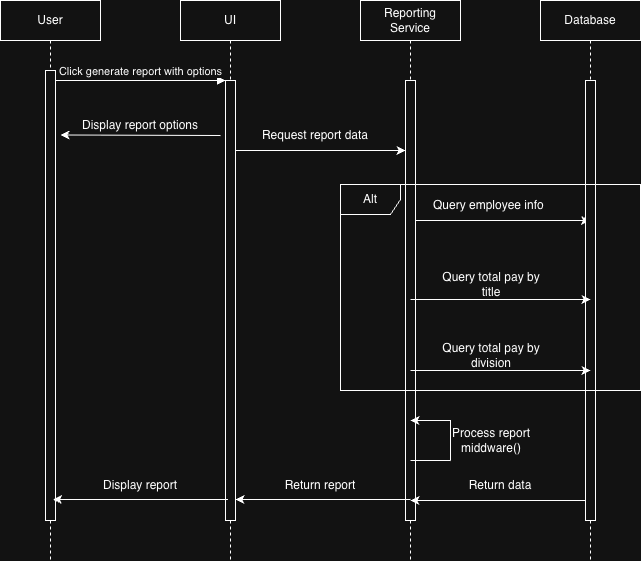

The diagram above was exported from draw.io. Its source (the exported page's mxGraphModel, read from the mxfile embedded in the PNG):
<mxGraphModel dx="1185" dy="546" grid="1" gridSize="10" guides="1" tooltips="1" connect="1" arrows="1" fold="1" page="1" pageScale="1" pageWidth="850" pageHeight="1100" math="0" shadow="0">
  <root>
    <mxCell id="0" />
    <mxCell id="1" parent="0" />
    <mxCell id="aM9ryv3xv72pqoxQDRHE-1" value="User" style="shape=umlLifeline;perimeter=lifelinePerimeter;whiteSpace=wrap;html=1;container=0;dropTarget=0;collapsible=0;recursiveResize=0;outlineConnect=0;portConstraint=eastwest;newEdgeStyle={&quot;edgeStyle&quot;:&quot;elbowEdgeStyle&quot;,&quot;elbow&quot;:&quot;vertical&quot;,&quot;curved&quot;:0,&quot;rounded&quot;:0};" parent="1" vertex="1">
      <mxGeometry x="40" y="40" width="100" height="560" as="geometry" />
    </mxCell>
    <mxCell id="aM9ryv3xv72pqoxQDRHE-2" value="" style="html=1;points=[];perimeter=orthogonalPerimeter;outlineConnect=0;targetShapes=umlLifeline;portConstraint=eastwest;newEdgeStyle={&quot;edgeStyle&quot;:&quot;elbowEdgeStyle&quot;,&quot;elbow&quot;:&quot;vertical&quot;,&quot;curved&quot;:0,&quot;rounded&quot;:0};" parent="aM9ryv3xv72pqoxQDRHE-1" vertex="1">
      <mxGeometry x="45" y="70" width="10" height="450" as="geometry" />
    </mxCell>
    <mxCell id="u3X7kUvc4MrYSRrBqef0-3" value="" style="edgeStyle=elbowEdgeStyle;rounded=0;orthogonalLoop=1;jettySize=auto;html=1;elbow=vertical;curved=0;" parent="1" edge="1">
      <mxGeometry relative="1" as="geometry">
        <mxPoint x="265" y="190" as="sourcePoint" />
        <mxPoint x="445" y="190" as="targetPoint" />
      </mxGeometry>
    </mxCell>
    <mxCell id="aM9ryv3xv72pqoxQDRHE-5" value="UI" style="shape=umlLifeline;perimeter=lifelinePerimeter;whiteSpace=wrap;html=1;container=0;dropTarget=0;collapsible=0;recursiveResize=0;outlineConnect=0;portConstraint=eastwest;newEdgeStyle={&quot;edgeStyle&quot;:&quot;elbowEdgeStyle&quot;,&quot;elbow&quot;:&quot;vertical&quot;,&quot;curved&quot;:0,&quot;rounded&quot;:0};" parent="1" vertex="1">
      <mxGeometry x="220" y="40" width="100" height="560" as="geometry" />
    </mxCell>
    <mxCell id="aM9ryv3xv72pqoxQDRHE-6" value="" style="html=1;points=[];perimeter=orthogonalPerimeter;outlineConnect=0;targetShapes=umlLifeline;portConstraint=eastwest;newEdgeStyle={&quot;edgeStyle&quot;:&quot;elbowEdgeStyle&quot;,&quot;elbow&quot;:&quot;vertical&quot;,&quot;curved&quot;:0,&quot;rounded&quot;:0};" parent="aM9ryv3xv72pqoxQDRHE-5" vertex="1">
      <mxGeometry x="45" y="80" width="10" height="440" as="geometry" />
    </mxCell>
    <mxCell id="aM9ryv3xv72pqoxQDRHE-7" value="Click generate report with options" style="html=1;verticalAlign=bottom;endArrow=block;edgeStyle=elbowEdgeStyle;elbow=horizontal;curved=0;rounded=0;" parent="1" source="aM9ryv3xv72pqoxQDRHE-2" target="aM9ryv3xv72pqoxQDRHE-6" edge="1">
      <mxGeometry relative="1" as="geometry">
        <mxPoint x="195" y="130" as="sourcePoint" />
        <Array as="points">
          <mxPoint x="180" y="120" />
        </Array>
      </mxGeometry>
    </mxCell>
    <mxCell id="u3X7kUvc4MrYSRrBqef0-6" value="" style="edgeStyle=elbowEdgeStyle;rounded=0;orthogonalLoop=1;jettySize=auto;html=1;elbow=vertical;curved=0;" parent="1" edge="1">
      <mxGeometry relative="1" as="geometry">
        <mxPoint x="449.5" y="260" as="sourcePoint" />
        <mxPoint x="629.5" y="260" as="targetPoint" />
      </mxGeometry>
    </mxCell>
    <mxCell id="u3X7kUvc4MrYSRrBqef0-1" value="Reporting&lt;div&gt;Service&lt;/div&gt;" style="shape=umlLifeline;perimeter=lifelinePerimeter;whiteSpace=wrap;html=1;container=0;dropTarget=0;collapsible=0;recursiveResize=0;outlineConnect=0;portConstraint=eastwest;newEdgeStyle={&quot;edgeStyle&quot;:&quot;elbowEdgeStyle&quot;,&quot;elbow&quot;:&quot;vertical&quot;,&quot;curved&quot;:0,&quot;rounded&quot;:0};" parent="1" vertex="1">
      <mxGeometry x="400" y="40" width="100" height="560" as="geometry" />
    </mxCell>
    <mxCell id="u3X7kUvc4MrYSRrBqef0-2" value="" style="html=1;points=[];perimeter=orthogonalPerimeter;outlineConnect=0;targetShapes=umlLifeline;portConstraint=eastwest;newEdgeStyle={&quot;edgeStyle&quot;:&quot;elbowEdgeStyle&quot;,&quot;elbow&quot;:&quot;vertical&quot;,&quot;curved&quot;:0,&quot;rounded&quot;:0};" parent="u3X7kUvc4MrYSRrBqef0-1" vertex="1">
      <mxGeometry x="45" y="80" width="10" height="440" as="geometry" />
    </mxCell>
    <mxCell id="u3X7kUvc4MrYSRrBqef0-4" value="Database" style="shape=umlLifeline;perimeter=lifelinePerimeter;whiteSpace=wrap;html=1;container=0;dropTarget=0;collapsible=0;recursiveResize=0;outlineConnect=0;portConstraint=eastwest;newEdgeStyle={&quot;edgeStyle&quot;:&quot;elbowEdgeStyle&quot;,&quot;elbow&quot;:&quot;vertical&quot;,&quot;curved&quot;:0,&quot;rounded&quot;:0};" parent="1" vertex="1">
      <mxGeometry x="580" y="40" width="100" height="560" as="geometry" />
    </mxCell>
    <mxCell id="u3X7kUvc4MrYSRrBqef0-5" value="" style="html=1;points=[];perimeter=orthogonalPerimeter;outlineConnect=0;targetShapes=umlLifeline;portConstraint=eastwest;newEdgeStyle={&quot;edgeStyle&quot;:&quot;elbowEdgeStyle&quot;,&quot;elbow&quot;:&quot;vertical&quot;,&quot;curved&quot;:0,&quot;rounded&quot;:0};" parent="u3X7kUvc4MrYSRrBqef0-4" vertex="1">
      <mxGeometry x="45" y="80" width="10" height="440" as="geometry" />
    </mxCell>
    <mxCell id="u3X7kUvc4MrYSRrBqef0-8" value="Request report data" style="text;html=1;whiteSpace=wrap;strokeColor=none;fillColor=none;align=center;verticalAlign=middle;rounded=0;" parent="1" vertex="1">
      <mxGeometry x="300" y="160" width="110" height="30" as="geometry" />
    </mxCell>
    <mxCell id="u3X7kUvc4MrYSRrBqef0-9" value="Query employee info&amp;nbsp;" style="text;html=1;whiteSpace=wrap;strokeColor=none;fillColor=none;align=center;verticalAlign=middle;rounded=0;" parent="1" vertex="1">
      <mxGeometry x="470" y="230" width="120" height="30" as="geometry" />
    </mxCell>
    <mxCell id="u3X7kUvc4MrYSRrBqef0-10" value="" style="edgeStyle=elbowEdgeStyle;rounded=0;orthogonalLoop=1;jettySize=auto;html=1;elbow=vertical;curved=0;" parent="1" edge="1">
      <mxGeometry relative="1" as="geometry">
        <mxPoint x="450" y="339" as="sourcePoint" />
        <mxPoint x="630" y="339" as="targetPoint" />
      </mxGeometry>
    </mxCell>
    <mxCell id="u3X7kUvc4MrYSRrBqef0-11" value="Query total pay by title" style="text;html=1;whiteSpace=wrap;strokeColor=none;fillColor=none;align=center;verticalAlign=middle;rounded=0;" parent="1" vertex="1">
      <mxGeometry x="470.5" y="309" width="119.5" height="30" as="geometry" />
    </mxCell>
    <mxCell id="u3X7kUvc4MrYSRrBqef0-12" value="" style="edgeStyle=elbowEdgeStyle;rounded=0;orthogonalLoop=1;jettySize=auto;html=1;elbow=vertical;curved=0;" parent="1" edge="1">
      <mxGeometry relative="1" as="geometry">
        <mxPoint x="450" y="410" as="sourcePoint" />
        <mxPoint x="630" y="410" as="targetPoint" />
      </mxGeometry>
    </mxCell>
    <mxCell id="u3X7kUvc4MrYSRrBqef0-13" value="Query total pay by division" style="text;html=1;whiteSpace=wrap;strokeColor=none;fillColor=none;align=center;verticalAlign=middle;rounded=0;" parent="1" vertex="1">
      <mxGeometry x="470.5" y="380" width="120" height="30" as="geometry" />
    </mxCell>
    <mxCell id="u3X7kUvc4MrYSRrBqef0-14" value="" style="endArrow=classic;html=1;rounded=0;" parent="1" source="u3X7kUvc4MrYSRrBqef0-5" edge="1">
      <mxGeometry width="50" height="50" relative="1" as="geometry">
        <mxPoint x="619.5" y="540" as="sourcePoint" />
        <mxPoint x="450" y="540" as="targetPoint" />
      </mxGeometry>
    </mxCell>
    <mxCell id="u3X7kUvc4MrYSRrBqef0-15" value="Return data" style="text;html=1;whiteSpace=wrap;strokeColor=none;fillColor=none;align=center;verticalAlign=middle;rounded=0;" parent="1" vertex="1">
      <mxGeometry x="490" y="510" width="100" height="30" as="geometry" />
    </mxCell>
    <mxCell id="u3X7kUvc4MrYSRrBqef0-17" value="Alt" style="shape=umlFrame;whiteSpace=wrap;html=1;pointerEvents=0;" parent="1" vertex="1">
      <mxGeometry x="380" y="224" width="300" height="206" as="geometry" />
    </mxCell>
    <mxCell id="u3X7kUvc4MrYSRrBqef0-19" value="" style="endArrow=classic;html=1;rounded=0;" parent="1" edge="1">
      <mxGeometry width="50" height="50" relative="1" as="geometry">
        <mxPoint x="260" y="175" as="sourcePoint" />
        <mxPoint x="100" y="174.5" as="targetPoint" />
      </mxGeometry>
    </mxCell>
    <mxCell id="u3X7kUvc4MrYSRrBqef0-21" value="Display report options" style="text;html=1;whiteSpace=wrap;strokeColor=none;fillColor=none;align=center;verticalAlign=middle;rounded=0;" parent="1" vertex="1">
      <mxGeometry x="120" y="150" width="120" height="30" as="geometry" />
    </mxCell>
    <mxCell id="u3X7kUvc4MrYSRrBqef0-28" value="" style="group" parent="1" vertex="1" connectable="0">
      <mxGeometry x="450" y="460" width="40.5" height="40" as="geometry" />
    </mxCell>
    <mxCell id="u3X7kUvc4MrYSRrBqef0-25" value="" style="endArrow=classic;html=1;rounded=0;" parent="u3X7kUvc4MrYSRrBqef0-28" edge="1">
      <mxGeometry width="50" height="50" relative="1" as="geometry">
        <mxPoint x="40.5" as="sourcePoint" />
        <mxPoint as="targetPoint" />
      </mxGeometry>
    </mxCell>
    <mxCell id="u3X7kUvc4MrYSRrBqef0-26" value="" style="endArrow=none;html=1;rounded=0;" parent="u3X7kUvc4MrYSRrBqef0-28" edge="1">
      <mxGeometry width="50" height="50" relative="1" as="geometry">
        <mxPoint x="40" as="sourcePoint" />
        <mxPoint x="40" y="40" as="targetPoint" />
      </mxGeometry>
    </mxCell>
    <mxCell id="u3X7kUvc4MrYSRrBqef0-27" value="" style="endArrow=none;html=1;rounded=0;" parent="u3X7kUvc4MrYSRrBqef0-28" edge="1">
      <mxGeometry width="50" height="50" relative="1" as="geometry">
        <mxPoint y="40" as="sourcePoint" />
        <mxPoint x="40" y="40" as="targetPoint" />
      </mxGeometry>
    </mxCell>
    <mxCell id="u3X7kUvc4MrYSRrBqef0-29" value="Process report middware()" style="text;html=1;whiteSpace=wrap;strokeColor=none;fillColor=none;align=center;verticalAlign=middle;rounded=0;" parent="1" vertex="1">
      <mxGeometry x="480.75" y="465" width="99.5" height="30" as="geometry" />
    </mxCell>
    <mxCell id="u3X7kUvc4MrYSRrBqef0-30" value="" style="endArrow=classic;html=1;rounded=0;" parent="1" edge="1">
      <mxGeometry width="50" height="50" relative="1" as="geometry">
        <mxPoint x="450" y="539" as="sourcePoint" />
        <mxPoint x="275" y="539" as="targetPoint" />
      </mxGeometry>
    </mxCell>
    <mxCell id="u3X7kUvc4MrYSRrBqef0-31" value="Return report" style="text;html=1;whiteSpace=wrap;strokeColor=none;fillColor=none;align=center;verticalAlign=middle;rounded=0;" parent="1" vertex="1">
      <mxGeometry x="310" y="510" width="100" height="30" as="geometry" />
    </mxCell>
    <mxCell id="u3X7kUvc4MrYSRrBqef0-32" value="" style="endArrow=classic;html=1;rounded=0;" parent="1" edge="1">
      <mxGeometry width="50" height="50" relative="1" as="geometry">
        <mxPoint x="267.5" y="539" as="sourcePoint" />
        <mxPoint x="92.5" y="539" as="targetPoint" />
      </mxGeometry>
    </mxCell>
    <mxCell id="u3X7kUvc4MrYSRrBqef0-33" value="Display report" style="text;html=1;whiteSpace=wrap;strokeColor=none;fillColor=none;align=center;verticalAlign=middle;rounded=0;" parent="1" vertex="1">
      <mxGeometry x="130" y="510" width="100" height="30" as="geometry" />
    </mxCell>
  </root>
</mxGraphModel>